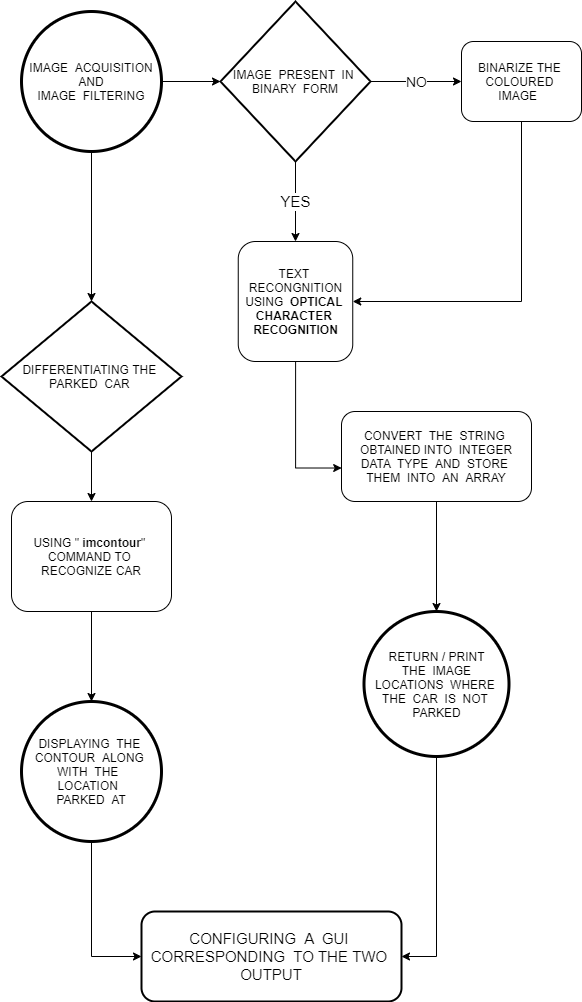

The diagram above was exported from draw.io. Its source (the exported page's mxGraphModel, read from the mxfile embedded in the PNG):
<mxGraphModel dx="1323" dy="702" grid="1" gridSize="10" guides="1" tooltips="1" connect="1" arrows="1" fold="1" page="1" pageScale="1" pageWidth="827" pageHeight="1169" math="0" shadow="0">
  <root>
    <mxCell id="WIyWlLk6GJQsqaUBKTNV-0" />
    <mxCell id="WIyWlLk6GJQsqaUBKTNV-1" parent="WIyWlLk6GJQsqaUBKTNV-0" />
    <mxCell id="wi2SqaOJfX3Y6iMRLVbr-13" style="edgeStyle=orthogonalEdgeStyle;rounded=0;orthogonalLoop=1;jettySize=auto;html=1;exitX=1;exitY=0.5;exitDx=0;exitDy=0;entryX=0;entryY=0.5;entryDx=0;entryDy=0;" edge="1" parent="WIyWlLk6GJQsqaUBKTNV-1" source="wi2SqaOJfX3Y6iMRLVbr-1" target="wi2SqaOJfX3Y6iMRLVbr-5">
      <mxGeometry relative="1" as="geometry" />
    </mxCell>
    <mxCell id="wi2SqaOJfX3Y6iMRLVbr-14" style="edgeStyle=orthogonalEdgeStyle;rounded=0;orthogonalLoop=1;jettySize=auto;html=1;exitX=0.5;exitY=1;exitDx=0;exitDy=0;entryX=0.5;entryY=0;entryDx=0;entryDy=0;" edge="1" parent="WIyWlLk6GJQsqaUBKTNV-1" source="wi2SqaOJfX3Y6iMRLVbr-1" target="wi2SqaOJfX3Y6iMRLVbr-4">
      <mxGeometry relative="1" as="geometry" />
    </mxCell>
    <mxCell id="wi2SqaOJfX3Y6iMRLVbr-1" value="IMAGE&amp;nbsp; ACQUISITION&lt;br&gt;AND&lt;br&gt;IMAGE&amp;nbsp; FILTERING" style="ellipse;whiteSpace=wrap;html=1;aspect=fixed;strokeWidth=3;" vertex="1" parent="WIyWlLk6GJQsqaUBKTNV-1">
      <mxGeometry x="210" y="20" width="140" height="140" as="geometry" />
    </mxCell>
    <mxCell id="wi2SqaOJfX3Y6iMRLVbr-19" style="edgeStyle=orthogonalEdgeStyle;rounded=0;orthogonalLoop=1;jettySize=auto;html=1;entryX=0.5;entryY=0;entryDx=0;entryDy=0;" edge="1" parent="WIyWlLk6GJQsqaUBKTNV-1" source="wi2SqaOJfX3Y6iMRLVbr-4" target="wi2SqaOJfX3Y6iMRLVbr-18">
      <mxGeometry relative="1" as="geometry" />
    </mxCell>
    <mxCell id="wi2SqaOJfX3Y6iMRLVbr-4" value="DIFFERENTIATING THE&amp;nbsp; PARKED&amp;nbsp; CAR&amp;nbsp;" style="rhombus;whiteSpace=wrap;html=1;strokeWidth=2;" vertex="1" parent="WIyWlLk6GJQsqaUBKTNV-1">
      <mxGeometry x="190" y="310" width="180" height="150" as="geometry" />
    </mxCell>
    <mxCell id="wi2SqaOJfX3Y6iMRLVbr-11" value="YES" style="edgeStyle=orthogonalEdgeStyle;rounded=0;orthogonalLoop=1;jettySize=auto;html=1;entryX=0.5;entryY=0;entryDx=0;entryDy=0;fontSize=15;" edge="1" parent="WIyWlLk6GJQsqaUBKTNV-1" source="wi2SqaOJfX3Y6iMRLVbr-5" target="wi2SqaOJfX3Y6iMRLVbr-9">
      <mxGeometry relative="1" as="geometry" />
    </mxCell>
    <mxCell id="wi2SqaOJfX3Y6iMRLVbr-12" value="NO" style="edgeStyle=orthogonalEdgeStyle;rounded=0;orthogonalLoop=1;jettySize=auto;html=1;exitX=1;exitY=0.5;exitDx=0;exitDy=0;entryX=0;entryY=0.5;entryDx=0;entryDy=0;fontSize=14;" edge="1" parent="WIyWlLk6GJQsqaUBKTNV-1" source="wi2SqaOJfX3Y6iMRLVbr-5" target="wi2SqaOJfX3Y6iMRLVbr-8">
      <mxGeometry relative="1" as="geometry" />
    </mxCell>
    <mxCell id="wi2SqaOJfX3Y6iMRLVbr-5" value="IMAGE&amp;nbsp; PRESENT&amp;nbsp; IN&amp;nbsp; BINARY&amp;nbsp; FORM" style="rhombus;whiteSpace=wrap;html=1;strokeWidth=2;" vertex="1" parent="WIyWlLk6GJQsqaUBKTNV-1">
      <mxGeometry x="409" y="10" width="150" height="160" as="geometry" />
    </mxCell>
    <mxCell id="wi2SqaOJfX3Y6iMRLVbr-29" style="edgeStyle=orthogonalEdgeStyle;rounded=0;orthogonalLoop=1;jettySize=auto;html=1;entryX=1;entryY=0.5;entryDx=0;entryDy=0;fontSize=15;" edge="1" parent="WIyWlLk6GJQsqaUBKTNV-1" source="wi2SqaOJfX3Y6iMRLVbr-8" target="wi2SqaOJfX3Y6iMRLVbr-9">
      <mxGeometry relative="1" as="geometry">
        <Array as="points">
          <mxPoint x="710" y="310" />
        </Array>
      </mxGeometry>
    </mxCell>
    <mxCell id="wi2SqaOJfX3Y6iMRLVbr-8" value="BINARIZE THE&amp;nbsp; COLOURED&amp;nbsp; IMAGE&amp;nbsp;&amp;nbsp;" style="rounded=1;whiteSpace=wrap;html=1;" vertex="1" parent="WIyWlLk6GJQsqaUBKTNV-1">
      <mxGeometry x="650" y="50" width="120" height="80" as="geometry" />
    </mxCell>
    <mxCell id="wi2SqaOJfX3Y6iMRLVbr-21" style="edgeStyle=orthogonalEdgeStyle;rounded=0;orthogonalLoop=1;jettySize=auto;html=1;entryX=0.001;entryY=0.628;entryDx=0;entryDy=0;entryPerimeter=0;" edge="1" parent="WIyWlLk6GJQsqaUBKTNV-1" source="wi2SqaOJfX3Y6iMRLVbr-9" target="wi2SqaOJfX3Y6iMRLVbr-20">
      <mxGeometry relative="1" as="geometry" />
    </mxCell>
    <mxCell id="wi2SqaOJfX3Y6iMRLVbr-9" value="TEXT&amp;nbsp; RECONGNITION USING&amp;nbsp; &lt;b&gt;OPTICAL&amp;nbsp;&lt;br&gt;CHARACTER&amp;nbsp;&lt;br&gt;RECOGNITION&lt;/b&gt;" style="rounded=1;whiteSpace=wrap;html=1;" vertex="1" parent="WIyWlLk6GJQsqaUBKTNV-1">
      <mxGeometry x="426.75" y="250" width="114.5" height="120" as="geometry" />
    </mxCell>
    <mxCell id="wi2SqaOJfX3Y6iMRLVbr-25" style="edgeStyle=orthogonalEdgeStyle;rounded=0;orthogonalLoop=1;jettySize=auto;html=1;entryX=0.5;entryY=0;entryDx=0;entryDy=0;" edge="1" parent="WIyWlLk6GJQsqaUBKTNV-1" source="wi2SqaOJfX3Y6iMRLVbr-18" target="wi2SqaOJfX3Y6iMRLVbr-24">
      <mxGeometry relative="1" as="geometry" />
    </mxCell>
    <mxCell id="wi2SqaOJfX3Y6iMRLVbr-18" value="USING &quot; &lt;b&gt;imcontour&lt;/b&gt;&quot;&amp;nbsp;&lt;br&gt;COMMAND TO &lt;br&gt;RECOGNIZE CAR" style="rounded=1;whiteSpace=wrap;html=1;" vertex="1" parent="WIyWlLk6GJQsqaUBKTNV-1">
      <mxGeometry x="200" y="510" width="160" height="110" as="geometry" />
    </mxCell>
    <mxCell id="wi2SqaOJfX3Y6iMRLVbr-23" style="edgeStyle=orthogonalEdgeStyle;rounded=0;orthogonalLoop=1;jettySize=auto;html=1;entryX=0.5;entryY=0;entryDx=0;entryDy=0;" edge="1" parent="WIyWlLk6GJQsqaUBKTNV-1" source="wi2SqaOJfX3Y6iMRLVbr-20" target="wi2SqaOJfX3Y6iMRLVbr-22">
      <mxGeometry relative="1" as="geometry" />
    </mxCell>
    <mxCell id="wi2SqaOJfX3Y6iMRLVbr-20" value="CONVERT&amp;nbsp; THE&amp;nbsp; STRING&amp;nbsp; OBTAINED INTO&amp;nbsp; INTEGER DATA&amp;nbsp; TYPE&amp;nbsp; AND&amp;nbsp; STORE&amp;nbsp; THEM&amp;nbsp; INTO&amp;nbsp; AN&amp;nbsp; ARRAY" style="rounded=1;whiteSpace=wrap;html=1;" vertex="1" parent="WIyWlLk6GJQsqaUBKTNV-1">
      <mxGeometry x="530" y="420" width="190" height="90" as="geometry" />
    </mxCell>
    <mxCell id="wi2SqaOJfX3Y6iMRLVbr-28" style="edgeStyle=orthogonalEdgeStyle;rounded=0;orthogonalLoop=1;jettySize=auto;html=1;entryX=1;entryY=0.5;entryDx=0;entryDy=0;fontSize=15;" edge="1" parent="WIyWlLk6GJQsqaUBKTNV-1" source="wi2SqaOJfX3Y6iMRLVbr-22" target="wi2SqaOJfX3Y6iMRLVbr-26">
      <mxGeometry relative="1" as="geometry" />
    </mxCell>
    <mxCell id="wi2SqaOJfX3Y6iMRLVbr-22" value="RETURN / PRINT&lt;br&gt;&amp;nbsp;THE&amp;nbsp; IMAGE&amp;nbsp; LOCATIONS&amp;nbsp; WHERE&amp;nbsp; THE&amp;nbsp; CAR&amp;nbsp; IS&amp;nbsp; NOT&amp;nbsp; PARKED" style="ellipse;whiteSpace=wrap;html=1;aspect=fixed;strokeWidth=3;" vertex="1" parent="WIyWlLk6GJQsqaUBKTNV-1">
      <mxGeometry x="552.5" y="620" width="145" height="145" as="geometry" />
    </mxCell>
    <mxCell id="wi2SqaOJfX3Y6iMRLVbr-27" style="edgeStyle=orthogonalEdgeStyle;rounded=0;orthogonalLoop=1;jettySize=auto;html=1;exitX=0.5;exitY=1;exitDx=0;exitDy=0;entryX=0;entryY=0.5;entryDx=0;entryDy=0;fontSize=15;" edge="1" parent="WIyWlLk6GJQsqaUBKTNV-1" source="wi2SqaOJfX3Y6iMRLVbr-24" target="wi2SqaOJfX3Y6iMRLVbr-26">
      <mxGeometry relative="1" as="geometry" />
    </mxCell>
    <mxCell id="wi2SqaOJfX3Y6iMRLVbr-24" value="DISPLAYING&amp;nbsp; THE&amp;nbsp; CONTOUR&amp;nbsp; ALONG&amp;nbsp; WITH&amp;nbsp; THE&amp;nbsp; &lt;br&gt;LOCATION&amp;nbsp; &lt;br&gt;PARKED&amp;nbsp; AT" style="ellipse;whiteSpace=wrap;html=1;aspect=fixed;strokeWidth=3;" vertex="1" parent="WIyWlLk6GJQsqaUBKTNV-1">
      <mxGeometry x="210" y="710" width="140" height="140" as="geometry" />
    </mxCell>
    <mxCell id="wi2SqaOJfX3Y6iMRLVbr-26" value="CONFIGURING&amp;nbsp; A&amp;nbsp; GUI&amp;nbsp; CORRESPONDING&amp;nbsp; TO THE TWO&amp;nbsp; OUTPUT" style="rounded=1;whiteSpace=wrap;html=1;strokeWidth=2;fontSize=15;" vertex="1" parent="WIyWlLk6GJQsqaUBKTNV-1">
      <mxGeometry x="330" y="920" width="260" height="90" as="geometry" />
    </mxCell>
  </root>
</mxGraphModel>